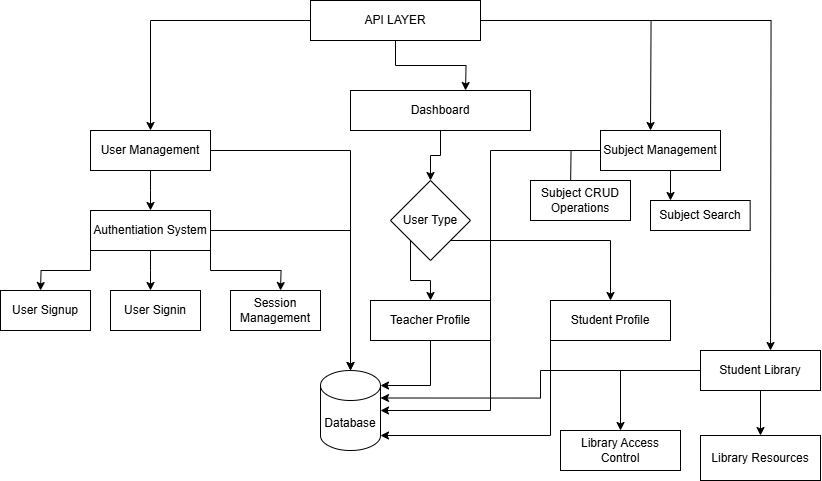

The diagram above was exported from draw.io. Its source (the exported page's mxGraphModel, read from the mxfile embedded in the PNG):
<mxGraphModel dx="978" dy="511" grid="1" gridSize="10" guides="1" tooltips="1" connect="1" arrows="1" fold="1" page="1" pageScale="1" pageWidth="850" pageHeight="1100" math="0" shadow="0">
  <root>
    <mxCell id="0" />
    <mxCell id="1" parent="0" />
    <mxCell id="VvJa3Qh3QvI6B018_no3-3" style="edgeStyle=orthogonalEdgeStyle;rounded=0;orthogonalLoop=1;jettySize=auto;html=1;exitX=0.5;exitY=1;exitDx=0;exitDy=0;" edge="1" parent="1" source="VvJa3Qh3QvI6B018_no3-1">
      <mxGeometry relative="1" as="geometry">
        <mxPoint x="475" y="230" as="targetPoint" />
      </mxGeometry>
    </mxCell>
    <mxCell id="VvJa3Qh3QvI6B018_no3-5" style="edgeStyle=orthogonalEdgeStyle;rounded=0;orthogonalLoop=1;jettySize=auto;html=1;exitX=0;exitY=0.5;exitDx=0;exitDy=0;entryX=0.5;entryY=0;entryDx=0;entryDy=0;" edge="1" parent="1" source="VvJa3Qh3QvI6B018_no3-1" target="VvJa3Qh3QvI6B018_no3-6">
      <mxGeometry relative="1" as="geometry">
        <mxPoint x="110" y="270" as="targetPoint" />
      </mxGeometry>
    </mxCell>
    <mxCell id="VvJa3Qh3QvI6B018_no3-23" style="edgeStyle=orthogonalEdgeStyle;rounded=0;orthogonalLoop=1;jettySize=auto;html=1;exitX=1;exitY=0.5;exitDx=0;exitDy=0;" edge="1" parent="1" source="VvJa3Qh3QvI6B018_no3-1">
      <mxGeometry relative="1" as="geometry">
        <mxPoint x="660" y="270" as="targetPoint" />
      </mxGeometry>
    </mxCell>
    <mxCell id="VvJa3Qh3QvI6B018_no3-30" style="edgeStyle=orthogonalEdgeStyle;rounded=0;orthogonalLoop=1;jettySize=auto;html=1;exitX=1;exitY=0.5;exitDx=0;exitDy=0;" edge="1" parent="1" source="VvJa3Qh3QvI6B018_no3-1">
      <mxGeometry relative="1" as="geometry">
        <mxPoint x="780" y="490" as="targetPoint" />
      </mxGeometry>
    </mxCell>
    <mxCell id="VvJa3Qh3QvI6B018_no3-1" value="API LAYER" style="rounded=0;whiteSpace=wrap;html=1;" vertex="1" parent="1">
      <mxGeometry x="320" y="140" width="170" height="40" as="geometry" />
    </mxCell>
    <mxCell id="VvJa3Qh3QvI6B018_no3-16" style="edgeStyle=orthogonalEdgeStyle;rounded=0;orthogonalLoop=1;jettySize=auto;html=1;exitX=0.5;exitY=1;exitDx=0;exitDy=0;" edge="1" parent="1" source="VvJa3Qh3QvI6B018_no3-4" target="VvJa3Qh3QvI6B018_no3-17">
      <mxGeometry relative="1" as="geometry">
        <mxPoint x="480" y="310" as="targetPoint" />
      </mxGeometry>
    </mxCell>
    <mxCell id="VvJa3Qh3QvI6B018_no3-4" value="Dashboard" style="rounded=0;whiteSpace=wrap;html=1;" vertex="1" parent="1">
      <mxGeometry x="360" y="230" width="180" height="40" as="geometry" />
    </mxCell>
    <mxCell id="VvJa3Qh3QvI6B018_no3-7" style="edgeStyle=orthogonalEdgeStyle;rounded=0;orthogonalLoop=1;jettySize=auto;html=1;exitX=0.5;exitY=1;exitDx=0;exitDy=0;" edge="1" parent="1" source="VvJa3Qh3QvI6B018_no3-6">
      <mxGeometry relative="1" as="geometry">
        <mxPoint x="160" y="350" as="targetPoint" />
      </mxGeometry>
    </mxCell>
    <mxCell id="VvJa3Qh3QvI6B018_no3-6" value="User Management" style="rounded=0;whiteSpace=wrap;html=1;" vertex="1" parent="1">
      <mxGeometry x="100" y="270" width="120" height="40" as="geometry" />
    </mxCell>
    <mxCell id="VvJa3Qh3QvI6B018_no3-10" style="edgeStyle=orthogonalEdgeStyle;rounded=0;orthogonalLoop=1;jettySize=auto;html=1;exitX=0;exitY=1;exitDx=0;exitDy=0;" edge="1" parent="1" source="VvJa3Qh3QvI6B018_no3-9">
      <mxGeometry relative="1" as="geometry">
        <mxPoint x="50" y="430" as="targetPoint" />
      </mxGeometry>
    </mxCell>
    <mxCell id="VvJa3Qh3QvI6B018_no3-12" style="edgeStyle=orthogonalEdgeStyle;rounded=0;orthogonalLoop=1;jettySize=auto;html=1;exitX=0.5;exitY=1;exitDx=0;exitDy=0;" edge="1" parent="1" source="VvJa3Qh3QvI6B018_no3-9">
      <mxGeometry relative="1" as="geometry">
        <mxPoint x="160" y="430" as="targetPoint" />
      </mxGeometry>
    </mxCell>
    <mxCell id="VvJa3Qh3QvI6B018_no3-14" style="edgeStyle=orthogonalEdgeStyle;rounded=0;orthogonalLoop=1;jettySize=auto;html=1;exitX=1;exitY=1;exitDx=0;exitDy=0;" edge="1" parent="1" source="VvJa3Qh3QvI6B018_no3-9">
      <mxGeometry relative="1" as="geometry">
        <mxPoint x="290" y="430" as="targetPoint" />
      </mxGeometry>
    </mxCell>
    <mxCell id="VvJa3Qh3QvI6B018_no3-9" value="Authentiation System" style="rounded=0;whiteSpace=wrap;html=1;" vertex="1" parent="1">
      <mxGeometry x="100" y="350" width="120" height="40" as="geometry" />
    </mxCell>
    <mxCell id="VvJa3Qh3QvI6B018_no3-11" value="User Signup" style="rounded=0;whiteSpace=wrap;html=1;" vertex="1" parent="1">
      <mxGeometry x="10" y="430" width="90" height="40" as="geometry" />
    </mxCell>
    <mxCell id="VvJa3Qh3QvI6B018_no3-13" value="User Signin" style="rounded=0;whiteSpace=wrap;html=1;" vertex="1" parent="1">
      <mxGeometry x="120" y="430" width="90" height="40" as="geometry" />
    </mxCell>
    <mxCell id="VvJa3Qh3QvI6B018_no3-15" value="Session Management" style="rounded=0;whiteSpace=wrap;html=1;" vertex="1" parent="1">
      <mxGeometry x="240" y="430" width="90" height="40" as="geometry" />
    </mxCell>
    <mxCell id="VvJa3Qh3QvI6B018_no3-18" style="edgeStyle=orthogonalEdgeStyle;rounded=0;orthogonalLoop=1;jettySize=auto;html=1;exitX=1;exitY=1;exitDx=0;exitDy=0;" edge="1" parent="1" source="VvJa3Qh3QvI6B018_no3-17" target="VvJa3Qh3QvI6B018_no3-19">
      <mxGeometry relative="1" as="geometry">
        <mxPoint x="580" y="410" as="targetPoint" />
      </mxGeometry>
    </mxCell>
    <mxCell id="VvJa3Qh3QvI6B018_no3-21" style="edgeStyle=orthogonalEdgeStyle;rounded=0;orthogonalLoop=1;jettySize=auto;html=1;exitX=0;exitY=1;exitDx=0;exitDy=0;" edge="1" parent="1" source="VvJa3Qh3QvI6B018_no3-17" target="VvJa3Qh3QvI6B018_no3-22">
      <mxGeometry relative="1" as="geometry">
        <mxPoint x="420" y="400" as="targetPoint" />
      </mxGeometry>
    </mxCell>
    <mxCell id="VvJa3Qh3QvI6B018_no3-17" value="User Type" style="rhombus;whiteSpace=wrap;html=1;" vertex="1" parent="1">
      <mxGeometry x="400" y="320" width="80" height="80" as="geometry" />
    </mxCell>
    <mxCell id="VvJa3Qh3QvI6B018_no3-19" value="Student Profile" style="rounded=0;whiteSpace=wrap;html=1;" vertex="1" parent="1">
      <mxGeometry x="560" y="440" width="120" height="40" as="geometry" />
    </mxCell>
    <mxCell id="VvJa3Qh3QvI6B018_no3-22" value="Teacher Profile" style="rounded=0;whiteSpace=wrap;html=1;" vertex="1" parent="1">
      <mxGeometry x="380" y="440" width="120" height="40" as="geometry" />
    </mxCell>
    <mxCell id="VvJa3Qh3QvI6B018_no3-25" style="edgeStyle=orthogonalEdgeStyle;rounded=0;orthogonalLoop=1;jettySize=auto;html=1;exitX=0;exitY=0.5;exitDx=0;exitDy=0;" edge="1" parent="1" source="VvJa3Qh3QvI6B018_no3-24">
      <mxGeometry relative="1" as="geometry">
        <mxPoint x="580" y="330" as="targetPoint" />
      </mxGeometry>
    </mxCell>
    <mxCell id="VvJa3Qh3QvI6B018_no3-29" style="edgeStyle=orthogonalEdgeStyle;rounded=0;orthogonalLoop=1;jettySize=auto;html=1;exitX=0.5;exitY=1;exitDx=0;exitDy=0;" edge="1" parent="1" source="VvJa3Qh3QvI6B018_no3-24">
      <mxGeometry relative="1" as="geometry">
        <mxPoint x="680" y="340" as="targetPoint" />
      </mxGeometry>
    </mxCell>
    <mxCell id="VvJa3Qh3QvI6B018_no3-24" value="Subject Management" style="rounded=0;whiteSpace=wrap;html=1;" vertex="1" parent="1">
      <mxGeometry x="610" y="270" width="120" height="40" as="geometry" />
    </mxCell>
    <mxCell id="VvJa3Qh3QvI6B018_no3-26" value="Subject CRUD Operations" style="rounded=0;whiteSpace=wrap;html=1;" vertex="1" parent="1">
      <mxGeometry x="540" y="320" width="100" height="40" as="geometry" />
    </mxCell>
    <mxCell id="VvJa3Qh3QvI6B018_no3-28" value="Subject Search" style="rounded=0;whiteSpace=wrap;html=1;" vertex="1" parent="1">
      <mxGeometry x="660" y="340" width="99.67" height="30" as="geometry" />
    </mxCell>
    <mxCell id="VvJa3Qh3QvI6B018_no3-32" style="edgeStyle=orthogonalEdgeStyle;rounded=0;orthogonalLoop=1;jettySize=auto;html=1;exitX=0;exitY=0.5;exitDx=0;exitDy=0;" edge="1" parent="1" source="VvJa3Qh3QvI6B018_no3-31" target="VvJa3Qh3QvI6B018_no3-33">
      <mxGeometry relative="1" as="geometry">
        <mxPoint x="600" y="570" as="targetPoint" />
      </mxGeometry>
    </mxCell>
    <mxCell id="VvJa3Qh3QvI6B018_no3-34" style="edgeStyle=orthogonalEdgeStyle;rounded=0;orthogonalLoop=1;jettySize=auto;html=1;exitX=0.5;exitY=1;exitDx=0;exitDy=0;" edge="1" parent="1" source="VvJa3Qh3QvI6B018_no3-31" target="VvJa3Qh3QvI6B018_no3-35">
      <mxGeometry relative="1" as="geometry">
        <mxPoint x="770.3333333333333" y="560" as="targetPoint" />
      </mxGeometry>
    </mxCell>
    <mxCell id="VvJa3Qh3QvI6B018_no3-31" value="Student Library" style="rounded=0;whiteSpace=wrap;html=1;" vertex="1" parent="1">
      <mxGeometry x="710" y="490" width="120" height="40" as="geometry" />
    </mxCell>
    <mxCell id="VvJa3Qh3QvI6B018_no3-33" value="Library Access Control" style="rounded=0;whiteSpace=wrap;html=1;" vertex="1" parent="1">
      <mxGeometry x="570" y="570" width="120" height="40" as="geometry" />
    </mxCell>
    <mxCell id="VvJa3Qh3QvI6B018_no3-35" value="Library Resources" style="rounded=0;whiteSpace=wrap;html=1;" vertex="1" parent="1">
      <mxGeometry x="710" y="575" width="120" height="45" as="geometry" />
    </mxCell>
    <mxCell id="VvJa3Qh3QvI6B018_no3-36" value="Database" style="shape=cylinder3;whiteSpace=wrap;html=1;boundedLbl=1;backgroundOutline=1;size=15;" vertex="1" parent="1">
      <mxGeometry x="330" y="510" width="60" height="80" as="geometry" />
    </mxCell>
    <mxCell id="VvJa3Qh3QvI6B018_no3-37" style="edgeStyle=orthogonalEdgeStyle;rounded=0;orthogonalLoop=1;jettySize=auto;html=1;exitX=1;exitY=0.5;exitDx=0;exitDy=0;entryX=0.5;entryY=0;entryDx=0;entryDy=0;entryPerimeter=0;" edge="1" parent="1" source="VvJa3Qh3QvI6B018_no3-6" target="VvJa3Qh3QvI6B018_no3-36">
      <mxGeometry relative="1" as="geometry" />
    </mxCell>
    <mxCell id="VvJa3Qh3QvI6B018_no3-38" style="edgeStyle=orthogonalEdgeStyle;rounded=0;orthogonalLoop=1;jettySize=auto;html=1;exitX=1;exitY=0.5;exitDx=0;exitDy=0;entryX=0.5;entryY=0;entryDx=0;entryDy=0;entryPerimeter=0;" edge="1" parent="1" source="VvJa3Qh3QvI6B018_no3-9" target="VvJa3Qh3QvI6B018_no3-36">
      <mxGeometry relative="1" as="geometry" />
    </mxCell>
    <mxCell id="VvJa3Qh3QvI6B018_no3-39" style="edgeStyle=orthogonalEdgeStyle;rounded=0;orthogonalLoop=1;jettySize=auto;html=1;exitX=0.5;exitY=1;exitDx=0;exitDy=0;entryX=1;entryY=0;entryDx=0;entryDy=15;entryPerimeter=0;" edge="1" parent="1" source="VvJa3Qh3QvI6B018_no3-22" target="VvJa3Qh3QvI6B018_no3-36">
      <mxGeometry relative="1" as="geometry" />
    </mxCell>
    <mxCell id="VvJa3Qh3QvI6B018_no3-45" style="edgeStyle=orthogonalEdgeStyle;rounded=0;orthogonalLoop=1;jettySize=auto;html=1;exitX=0;exitY=1;exitDx=0;exitDy=0;entryX=1;entryY=1;entryDx=0;entryDy=-15;entryPerimeter=0;" edge="1" parent="1" source="VvJa3Qh3QvI6B018_no3-19" target="VvJa3Qh3QvI6B018_no3-36">
      <mxGeometry relative="1" as="geometry" />
    </mxCell>
    <mxCell id="VvJa3Qh3QvI6B018_no3-48" style="edgeStyle=orthogonalEdgeStyle;rounded=0;orthogonalLoop=1;jettySize=auto;html=1;exitX=0;exitY=0.5;exitDx=0;exitDy=0;entryX=1;entryY=0.5;entryDx=0;entryDy=0;entryPerimeter=0;" edge="1" parent="1" source="VvJa3Qh3QvI6B018_no3-24" target="VvJa3Qh3QvI6B018_no3-36">
      <mxGeometry relative="1" as="geometry" />
    </mxCell>
    <mxCell id="VvJa3Qh3QvI6B018_no3-49" style="edgeStyle=orthogonalEdgeStyle;rounded=0;orthogonalLoop=1;jettySize=auto;html=1;exitX=0;exitY=0.5;exitDx=0;exitDy=0;entryX=1;entryY=0;entryDx=0;entryDy=27.5;entryPerimeter=0;" edge="1" parent="1" source="VvJa3Qh3QvI6B018_no3-31" target="VvJa3Qh3QvI6B018_no3-36">
      <mxGeometry relative="1" as="geometry" />
    </mxCell>
  </root>
</mxGraphModel>